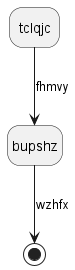

The diagram above was rendered by PlantUML. Its source (embedded in the PNG):
@startuml
hide empty description
state tclqjc
tclqjc --> bupshz : fhmvy
bupshz --> [*] : wzhfx
@enduml